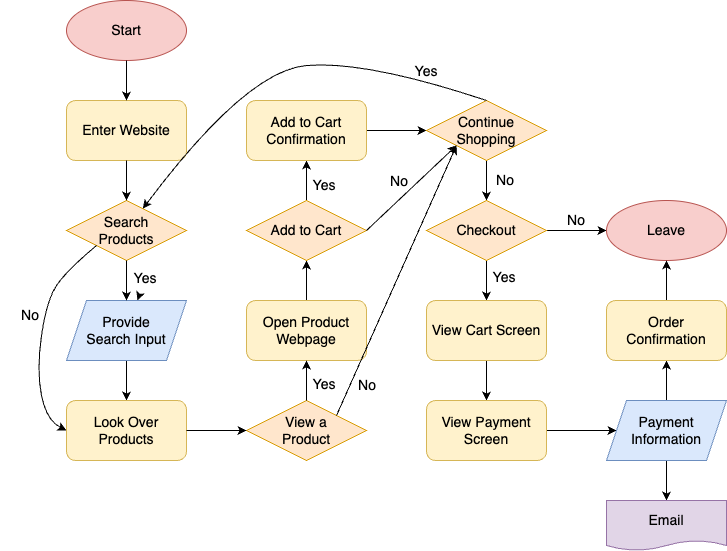

The diagram above was exported from draw.io. Its source (the exported page's mxGraphModel, read from the mxfile embedded in the PNG):
<mxGraphModel dx="722" dy="647" grid="1" gridSize="10" guides="1" tooltips="1" connect="1" arrows="1" fold="1" page="1" pageScale="1" pageWidth="850" pageHeight="1100" math="0" shadow="0">
  <root>
    <mxCell id="0" />
    <mxCell id="1" parent="0" />
    <mxCell id="2" value="Start" style="ellipse;whiteSpace=wrap;html=1;fontSize=14;labelBackgroundColor=none;fillColor=#f8cecc;strokeColor=#b85450;" vertex="1" parent="1">
      <mxGeometry x="80" y="40" width="120" height="60" as="geometry" />
    </mxCell>
    <mxCell id="9" value="&lt;font style=&quot;font-size: 14px;&quot;&gt;Enter Website&lt;/font&gt;" style="rounded=1;whiteSpace=wrap;html=1;fontSize=14;fillColor=#fff2cc;strokeColor=#d6b656;" vertex="1" parent="1">
      <mxGeometry x="80" y="140" width="120" height="60" as="geometry" />
    </mxCell>
    <mxCell id="10" value="Search &lt;br&gt;Products" style="rhombus;whiteSpace=wrap;html=1;fontSize=14;fillColor=#ffe6cc;strokeColor=#d79b00;" vertex="1" parent="1">
      <mxGeometry x="80" y="240" width="120" height="60" as="geometry" />
    </mxCell>
    <mxCell id="11" value="" style="endArrow=classic;html=1;fontSize=14;exitX=0.5;exitY=1;exitDx=0;exitDy=0;entryX=0.5;entryY=0;entryDx=0;entryDy=0;" edge="1" parent="1" source="2" target="9">
      <mxGeometry width="50" height="50" relative="1" as="geometry">
        <mxPoint x="210" y="240" as="sourcePoint" />
        <mxPoint x="260" y="190" as="targetPoint" />
      </mxGeometry>
    </mxCell>
    <mxCell id="12" value="" style="endArrow=classic;html=1;fontSize=14;exitX=0.5;exitY=1;exitDx=0;exitDy=0;entryX=0.5;entryY=0;entryDx=0;entryDy=0;" edge="1" parent="1" source="9" target="10">
      <mxGeometry width="50" height="50" relative="1" as="geometry">
        <mxPoint x="210" y="240" as="sourcePoint" />
        <mxPoint x="260" y="190" as="targetPoint" />
      </mxGeometry>
    </mxCell>
    <mxCell id="25" value="" style="edgeStyle=none;html=1;fontSize=14;" edge="1" parent="1" source="13" target="16">
      <mxGeometry relative="1" as="geometry" />
    </mxCell>
    <mxCell id="13" value="Provide &lt;br&gt;Search Input" style="shape=parallelogram;perimeter=parallelogramPerimeter;whiteSpace=wrap;html=1;fixedSize=1;fontSize=14;fillColor=#dae8fc;strokeColor=#6c8ebf;" vertex="1" parent="1">
      <mxGeometry x="80" y="340" width="120" height="60" as="geometry" />
    </mxCell>
    <mxCell id="14" value="" style="endArrow=classic;html=1;fontSize=14;exitX=0.5;exitY=1;exitDx=0;exitDy=0;entryX=0.5;entryY=0;entryDx=0;entryDy=0;" edge="1" parent="1" source="10" target="13">
      <mxGeometry width="50" height="50" relative="1" as="geometry">
        <mxPoint x="210" y="280" as="sourcePoint" />
        <mxPoint x="260" y="230" as="targetPoint" />
      </mxGeometry>
    </mxCell>
    <mxCell id="27" value="" style="edgeStyle=none;html=1;fontSize=14;" edge="1" parent="1" source="15" target="13">
      <mxGeometry relative="1" as="geometry" />
    </mxCell>
    <mxCell id="15" value="Yes" style="text;html=1;strokeColor=none;fillColor=none;align=center;verticalAlign=middle;whiteSpace=wrap;rounded=0;fontSize=14;" vertex="1" parent="1">
      <mxGeometry x="129" y="303" width="60" height="30" as="geometry" />
    </mxCell>
    <mxCell id="16" value="&lt;font style=&quot;font-size: 14px;&quot;&gt;Look Over Products&lt;/font&gt;" style="rounded=1;whiteSpace=wrap;html=1;fontSize=14;fillColor=#fff2cc;strokeColor=#d6b656;" vertex="1" parent="1">
      <mxGeometry x="80" y="440" width="120" height="60" as="geometry" />
    </mxCell>
    <mxCell id="19" value="No" style="text;html=1;strokeColor=none;fillColor=none;align=center;verticalAlign=middle;whiteSpace=wrap;rounded=0;fontSize=14;" vertex="1" parent="1">
      <mxGeometry x="14" y="340" width="60" height="30" as="geometry" />
    </mxCell>
    <mxCell id="21" value="View a &lt;br&gt;Product" style="rhombus;whiteSpace=wrap;html=1;fontSize=14;fillColor=#ffe6cc;strokeColor=#d79b00;" vertex="1" parent="1">
      <mxGeometry x="260" y="440" width="120" height="60" as="geometry" />
    </mxCell>
    <mxCell id="32" value="" style="edgeStyle=none;html=1;fontSize=14;" edge="1" parent="1" source="23" target="31">
      <mxGeometry relative="1" as="geometry" />
    </mxCell>
    <mxCell id="23" value="Open Product Webpage" style="rounded=1;whiteSpace=wrap;html=1;fontSize=14;fillColor=#fff2cc;strokeColor=#d6b656;" vertex="1" parent="1">
      <mxGeometry x="260" y="340" width="120" height="60" as="geometry" />
    </mxCell>
    <mxCell id="24" value="" style="endArrow=classic;html=1;fontSize=14;exitX=0.5;exitY=0;exitDx=0;exitDy=0;entryX=0.5;entryY=1;entryDx=0;entryDy=0;" edge="1" parent="1" source="21" target="23">
      <mxGeometry width="50" height="50" relative="1" as="geometry">
        <mxPoint x="240" y="230" as="sourcePoint" />
        <mxPoint x="290" y="180" as="targetPoint" />
      </mxGeometry>
    </mxCell>
    <mxCell id="26" value="" style="curved=1;endArrow=classic;html=1;fontSize=14;exitX=0;exitY=1;exitDx=0;exitDy=0;entryX=0;entryY=0.5;entryDx=0;entryDy=0;" edge="1" parent="1" source="10" target="16">
      <mxGeometry width="50" height="50" relative="1" as="geometry">
        <mxPoint x="240" y="370" as="sourcePoint" />
        <mxPoint x="60" y="490" as="targetPoint" />
        <Array as="points">
          <mxPoint x="80" y="310" />
          <mxPoint x="60" y="340" />
          <mxPoint x="50" y="410" />
          <mxPoint x="60" y="460" />
        </Array>
      </mxGeometry>
    </mxCell>
    <mxCell id="29" value="" style="endArrow=classic;html=1;fontSize=14;exitX=1;exitY=0.5;exitDx=0;exitDy=0;entryX=0;entryY=0.5;entryDx=0;entryDy=0;" edge="1" parent="1" source="16" target="21">
      <mxGeometry width="50" height="50" relative="1" as="geometry">
        <mxPoint x="180" y="370" as="sourcePoint" />
        <mxPoint x="230" y="320" as="targetPoint" />
      </mxGeometry>
    </mxCell>
    <mxCell id="30" value="Yes" style="text;html=1;strokeColor=none;fillColor=none;align=center;verticalAlign=middle;whiteSpace=wrap;rounded=0;fontSize=14;" vertex="1" parent="1">
      <mxGeometry x="308" y="409" width="60" height="30" as="geometry" />
    </mxCell>
    <mxCell id="34" value="" style="edgeStyle=none;html=1;fontSize=14;" edge="1" parent="1" source="31" target="33">
      <mxGeometry relative="1" as="geometry" />
    </mxCell>
    <mxCell id="31" value="Add to Cart" style="rhombus;whiteSpace=wrap;html=1;fontSize=14;fillColor=#ffe6cc;strokeColor=#d79b00;" vertex="1" parent="1">
      <mxGeometry x="260" y="240" width="120" height="60" as="geometry" />
    </mxCell>
    <mxCell id="37" value="" style="edgeStyle=none;html=1;fontSize=14;" edge="1" parent="1" source="33" target="36">
      <mxGeometry relative="1" as="geometry" />
    </mxCell>
    <mxCell id="33" value="&lt;font style=&quot;font-size: 14px;&quot;&gt;Add to Cart Confirmation&lt;/font&gt;" style="rounded=1;whiteSpace=wrap;html=1;fontSize=14;fillColor=#fff2cc;strokeColor=#d6b656;" vertex="1" parent="1">
      <mxGeometry x="260" y="140" width="120" height="60" as="geometry" />
    </mxCell>
    <mxCell id="35" value="Yes" style="text;html=1;strokeColor=none;fillColor=none;align=center;verticalAlign=middle;whiteSpace=wrap;rounded=0;fontSize=14;" vertex="1" parent="1">
      <mxGeometry x="308" y="210" width="60" height="30" as="geometry" />
    </mxCell>
    <mxCell id="45" value="" style="edgeStyle=none;html=1;fontSize=14;" edge="1" parent="1" source="36" target="44">
      <mxGeometry relative="1" as="geometry" />
    </mxCell>
    <mxCell id="36" value="Continue Shopping" style="rhombus;whiteSpace=wrap;html=1;fontSize=14;fillColor=#ffe6cc;strokeColor=#d79b00;" vertex="1" parent="1">
      <mxGeometry x="440" y="140" width="120" height="60" as="geometry" />
    </mxCell>
    <mxCell id="38" value="" style="endArrow=classic;html=1;fontSize=14;exitX=1;exitY=0.5;exitDx=0;exitDy=0;entryX=0;entryY=1;entryDx=0;entryDy=0;" edge="1" parent="1" source="31" target="36">
      <mxGeometry width="50" height="50" relative="1" as="geometry">
        <mxPoint x="340" y="270" as="sourcePoint" />
        <mxPoint x="390" y="220" as="targetPoint" />
      </mxGeometry>
    </mxCell>
    <mxCell id="39" value="No" style="text;html=1;strokeColor=none;fillColor=none;align=center;verticalAlign=middle;whiteSpace=wrap;rounded=0;fontSize=14;" vertex="1" parent="1">
      <mxGeometry x="383" y="206" width="60" height="30" as="geometry" />
    </mxCell>
    <mxCell id="42" value="" style="curved=1;endArrow=classic;html=1;fontSize=14;exitX=0.5;exitY=0;exitDx=0;exitDy=0;" edge="1" parent="1" source="36" target="10">
      <mxGeometry width="50" height="50" relative="1" as="geometry">
        <mxPoint x="300" y="110" as="sourcePoint" />
        <mxPoint x="280" y="110" as="targetPoint" />
        <Array as="points">
          <mxPoint x="380" y="100" />
          <mxPoint x="260" y="110" />
        </Array>
      </mxGeometry>
    </mxCell>
    <mxCell id="43" value="Yes" style="text;html=1;strokeColor=none;fillColor=none;align=center;verticalAlign=middle;whiteSpace=wrap;rounded=0;fontSize=14;" vertex="1" parent="1">
      <mxGeometry x="410" y="96" width="60" height="30" as="geometry" />
    </mxCell>
    <mxCell id="49" value="" style="edgeStyle=none;html=1;fontSize=14;" edge="1" parent="1" source="44" target="48">
      <mxGeometry relative="1" as="geometry" />
    </mxCell>
    <mxCell id="63" value="" style="edgeStyle=none;html=1;fontSize=14;" edge="1" parent="1" source="44" target="55">
      <mxGeometry relative="1" as="geometry" />
    </mxCell>
    <mxCell id="44" value="Checkout" style="rhombus;whiteSpace=wrap;html=1;fontSize=14;fillColor=#ffe6cc;strokeColor=#d79b00;" vertex="1" parent="1">
      <mxGeometry x="440" y="240" width="120" height="60" as="geometry" />
    </mxCell>
    <mxCell id="46" value="No" style="text;html=1;strokeColor=none;fillColor=none;align=center;verticalAlign=middle;whiteSpace=wrap;rounded=0;fontSize=14;" vertex="1" parent="1">
      <mxGeometry x="560" y="245" width="60" height="30" as="geometry" />
    </mxCell>
    <mxCell id="57" value="" style="edgeStyle=none;html=1;fontSize=14;" edge="1" parent="1" source="48" target="56">
      <mxGeometry relative="1" as="geometry" />
    </mxCell>
    <mxCell id="48" value="View Cart Screen" style="rounded=1;whiteSpace=wrap;html=1;fontSize=14;fillColor=#fff2cc;strokeColor=#d6b656;" vertex="1" parent="1">
      <mxGeometry x="440" y="340" width="120" height="60" as="geometry" />
    </mxCell>
    <mxCell id="50" value="Yes" style="text;html=1;strokeColor=none;fillColor=none;align=center;verticalAlign=middle;whiteSpace=wrap;rounded=0;fontSize=14;" vertex="1" parent="1">
      <mxGeometry x="488" y="302" width="60" height="30" as="geometry" />
    </mxCell>
    <mxCell id="53" value="" style="endArrow=classic;html=1;fontSize=14;entryX=0;entryY=1;entryDx=0;entryDy=0;exitX=1;exitY=0;exitDx=0;exitDy=0;" edge="1" parent="1" source="21" target="36">
      <mxGeometry width="50" height="50" relative="1" as="geometry">
        <mxPoint x="310" y="300" as="sourcePoint" />
        <mxPoint x="360" y="250" as="targetPoint" />
      </mxGeometry>
    </mxCell>
    <mxCell id="54" value="No" style="text;html=1;strokeColor=none;fillColor=none;align=center;verticalAlign=middle;whiteSpace=wrap;rounded=0;fontSize=14;" vertex="1" parent="1">
      <mxGeometry x="351" y="410" width="60" height="30" as="geometry" />
    </mxCell>
    <mxCell id="55" value="Leave" style="ellipse;whiteSpace=wrap;html=1;fontSize=14;fillColor=#f8cecc;strokeColor=#b85450;" vertex="1" parent="1">
      <mxGeometry x="620" y="240" width="120" height="60" as="geometry" />
    </mxCell>
    <mxCell id="59" value="" style="edgeStyle=none;html=1;fontSize=14;" edge="1" parent="1" source="56" target="58">
      <mxGeometry relative="1" as="geometry" />
    </mxCell>
    <mxCell id="56" value="View Payment Screen" style="rounded=1;whiteSpace=wrap;html=1;fontSize=14;fillColor=#fff2cc;strokeColor=#d6b656;" vertex="1" parent="1">
      <mxGeometry x="440" y="440" width="120" height="60" as="geometry" />
    </mxCell>
    <mxCell id="61" value="" style="edgeStyle=none;html=1;fontSize=14;" edge="1" parent="1" source="58" target="60">
      <mxGeometry relative="1" as="geometry" />
    </mxCell>
    <mxCell id="65" value="" style="edgeStyle=none;html=1;fontSize=14;" edge="1" parent="1" source="58" target="62">
      <mxGeometry relative="1" as="geometry" />
    </mxCell>
    <mxCell id="58" value="Payment Information" style="shape=parallelogram;perimeter=parallelogramPerimeter;whiteSpace=wrap;html=1;fixedSize=1;fontSize=14;fillColor=#dae8fc;strokeColor=#6c8ebf;" vertex="1" parent="1">
      <mxGeometry x="620" y="440" width="120" height="60" as="geometry" />
    </mxCell>
    <mxCell id="64" value="" style="edgeStyle=none;html=1;fontSize=14;" edge="1" parent="1" source="60" target="55">
      <mxGeometry relative="1" as="geometry" />
    </mxCell>
    <mxCell id="60" value="Order Confirmation" style="rounded=1;whiteSpace=wrap;html=1;fontSize=14;fillColor=#fff2cc;strokeColor=#d6b656;" vertex="1" parent="1">
      <mxGeometry x="620" y="340" width="120" height="60" as="geometry" />
    </mxCell>
    <mxCell id="62" value="Email" style="shape=document;whiteSpace=wrap;html=1;boundedLbl=1;fontSize=14;size=0.2;fillColor=#e1d5e7;strokeColor=#9673a6;" vertex="1" parent="1">
      <mxGeometry x="620" y="540" width="120" height="50" as="geometry" />
    </mxCell>
    <mxCell id="66" value="No" style="text;html=1;strokeColor=none;fillColor=none;align=center;verticalAlign=middle;whiteSpace=wrap;rounded=0;fontSize=14;" vertex="1" parent="1">
      <mxGeometry x="489" y="205" width="60" height="30" as="geometry" />
    </mxCell>
  </root>
</mxGraphModel>